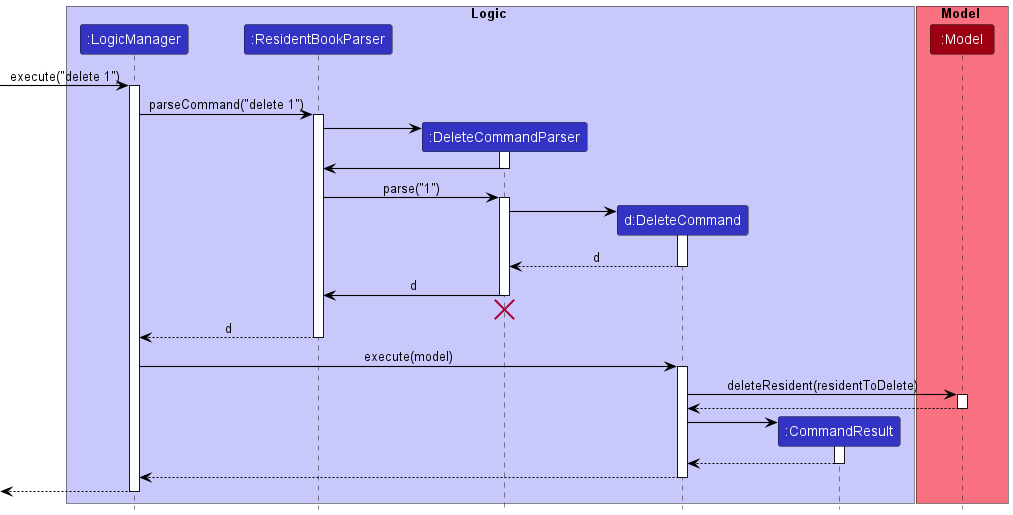

The diagram above was rendered by PlantUML. Its source (embedded in the PNG):
@startuml
!include style.puml
skinparam arrowThickness 1.1
skinparam arrowColor BLACK

box Logic LOGIC_COLOR_T1
participant ":LogicManager" as LogicManager LOGIC_COLOR
participant ":ResidentBookParser" as ResidentBookParser LOGIC_COLOR
participant ":DeleteCommandParser" as DeleteCommandParser LOGIC_COLOR
participant "d:DeleteCommand" as DeleteCommand LOGIC_COLOR
participant ":CommandResult" as CommandResult LOGIC_COLOR
end box

box Model MODEL_COLOR_T1
participant ":Model" as Model MODEL_COLOR
end box

[-> LogicManager : execute("delete 1")
activate LogicManager

LogicManager -> ResidentBookParser : parseCommand("delete 1")
activate ResidentBookParser

create DeleteCommandParser
ResidentBookParser -> DeleteCommandParser
activate DeleteCommandParser

DeleteCommandParser -> ResidentBookParser
deactivate DeleteCommandParser

ResidentBookParser -> DeleteCommandParser : parse("1")
activate DeleteCommandParser
create DeleteCommand
DeleteCommandParser -> DeleteCommand
activate DeleteCommand

DeleteCommand --> DeleteCommandParser : d
deactivate DeleteCommand

DeleteCommandParser -> ResidentBookParser : d
deactivate DeleteCommandParser
'Hidden arrow to position the destroy marker below the end of the activation bar.
DeleteCommandParser -[hidden]-> ResidentBookParser
destroy DeleteCommandParser


ResidentBookParser --> LogicManager : d
deactivate ResidentBookParser
LogicManager -> DeleteCommand : execute(model)
activate DeleteCommand

DeleteCommand -> Model : deleteResident(residentToDelete)
activate Model
Model --> DeleteCommand
deactivate Model

create CommandResult
DeleteCommand -> CommandResult
activate CommandResult

CommandResult --> DeleteCommand
deactivate CommandResult

DeleteCommand --> LogicManager
deactivate DeleteCommand

[<--LogicManager
deactivate LogicManager
@enduml